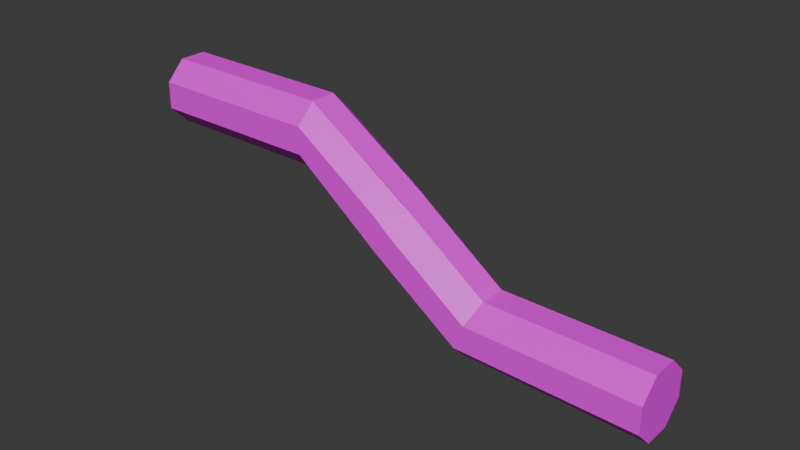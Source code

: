 # Source: SlopeBentWire.blend  (saved by Blender 4.5.90; exported with 4.5.12 LTS)
import bpy
from mathutils import Matrix  # noqa: F401  (used for matrix-valued properties, if any)

bpy.ops.wm.read_factory_settings(use_empty=True)
scene = bpy.context.scene
scene.name = 'Scene'

# ---- collections
col_collection = bpy.data.collections.new('Collection'); scene.collection.children.link(col_collection)

# ---- images (referenced by path relative to the original .blend; pixels are not part of the script)
import os
ASSET_DIR = os.environ.get("B2B_ASSET_DIR", "")  # directory of the original .blend (textures are referenced by path, not embedded)
HERE = os.path.dirname(os.path.abspath(__file__))  # packed textures are extracted next to this script under _unpacked/

def load_image(name, relpath, width, height, colorspace="sRGB"):
    """Load a texture the original file referenced (path relative to the .blend, or extracted next to this script)."""
    p = next((c for c in (os.path.join(HERE, relpath), os.path.join(ASSET_DIR, relpath)) if relpath and os.path.exists(c)), "")
    if p:
        img = bpy.data.images.load(p, check_existing=True)
        img.name = name
    else:  # same state as the original file: an image datablock whose file is absent (Cycles renders it pink)
        img = bpy.data.images.new(name, width, height)
        img.source = "FILE"
        img.filepath = "//" + (relpath or name)
    img.colorspace_settings.name = colorspace
    return img
img_straightwiretexture = load_image('StraightWireTexture', 'StraightWireTexture.png', 1024, 1024, 'sRGB')

# ---- materials (node trees are filled in below, after node groups)
mat_material_001 = bpy.data.materials.new('Material.001')

# ---- material node trees
mat_material_001.use_nodes = True; mat_material_001.node_tree.nodes.clear()
_N = mat_material_001.node_tree.nodes; _L = mat_material_001.node_tree.links
n0 = _N.new('ShaderNodeBsdfPrincipled'); n0.name = 'Principled BSDF'; n0.location = (-200, 100)
n1 = _N.new('ShaderNodeOutputMaterial'); n1.name = 'Material Output'; n1.location = (200, 100)
n2 = _N.new('ShaderNodeTexImage'); n2.name = 'Image Texture'; n2.location = (-490, 71)
n2.image = img_straightwiretexture
_L.new(n0.outputs[0], n1.inputs[0])
_L.new(n2.outputs[0], n0.inputs[0])
n1.is_active_output = True

# ---- world
world_world = bpy.data.worlds.new('World'); scene.world = world_world
world_world.use_nodes = True; world_world.node_tree.nodes.clear()
_N = world_world.node_tree.nodes; _L = world_world.node_tree.links
n0 = _N.new('ShaderNodeOutputWorld'); n0.name = 'World Output'; n0.location = (200, 100)
n1 = _N.new('ShaderNodeBackground'); n1.name = 'Background'; n1.location = (-200, 100)
n1.inputs[0].default_value = (0.05088, 0.05088, 0.05088, 1.0)
_L.new(n1.outputs[0], n0.inputs[0])
n0.is_active_output = True
world_world.color = (0.05088, 0.05088, 0.05088)
world_world.sun_shadow_jitter_overblur = 0.0

# ---- meshes
me_cylinder = bpy.data.meshes.new('Cylinder')
me_cylinder.from_pydata([(-0.06471, 0.8451, -0.8564), (2.818e-07, 1.0, 4.43), (0.6423, 0.5521, -0.8572), (0.7071, 0.7071, 4.43), (0.9479, -0.1246, -0.6714), (1.0, 1.876e-07, 4.43), (0.6731, -0.7885, -0.408), (0.7071, -0.7071, 4.43), (-0.02123, -1.051, -0.2211), (2.818e-07, -1.0, 4.43), (-0.7283, -0.7578, -0.2203), (-0.7071, -0.7071, 4.43), (-1.034, -0.08111, -0.406), (-1.0, 1.876e-07, 4.43), (-0.759, 0.5828, -0.6695), (-0.7071, 0.7071, 4.43), (-0.7656, -0.8324, -3.459), (-0.0586, -1.126, -3.46), (0.2666, -1.755, -3.171), (0.01946, -2.353, -2.762), (-0.6552, -2.568, -2.471), (-1.362, -2.275, -2.47), (-1.687, -1.645, -2.759), (-1.44, -1.048, -3.168), (-1.013, -1.425, -4.198), (-0.3064, -1.719, -4.2), (0.06505, -2.238, -3.778), (-0.1164, -2.678, -3.179), (-0.7444, -2.782, -2.754), (-1.451, -2.488, -2.752), (-1.823, -1.969, -3.174), (-1.641, -1.529, -3.773), (-1.489, -2.565, -5.697), (-0.7823, -2.858, -5.697), (-0.4894, -3.565, -5.694), (-0.7823, -4.272, -5.689), (-1.489, -4.565, -5.686), (-2.196, -4.272, -5.686), (-2.489, -3.565, -5.689), (-2.197, -2.858, -5.694), (-1.504, -2.6, -10.7), (-0.7968, -2.893, -10.7), (-0.5039, -3.6, -10.7), (-0.7968, -4.307, -10.69), (-1.504, -4.6, -10.69), (-2.211, -4.307, -10.69), (-2.504, -3.6, -10.69), (-2.211, -2.893, -10.7)], [], [(0, 1, 3, 2), (2, 3, 5, 4), (4, 5, 7, 6), (6, 7, 9, 8), (8, 9, 11, 10), (10, 11, 13, 12), (3, 1, 15, 13, 11, 9, 7, 5), (12, 13, 15, 14), (14, 15, 1, 0), (14, 0, 16, 24, 32, 39, 31, 23), (33, 34, 42, 41), (6, 8, 20, 28, 36, 35, 27, 19), (2, 4, 18, 26, 34, 33, 25, 17), (17, 25, 33, 32, 24, 16, 0, 2), (8, 10, 21, 29, 37, 36, 28, 20), (10, 12, 22, 30, 38, 37, 29, 21), (4, 6, 19, 27, 35, 34, 26, 18), (40, 41, 42, 43, 44, 45, 46, 47), (38, 39, 47, 46), (36, 37, 45, 44), (34, 35, 43, 42), (32, 33, 41, 40), (39, 32, 40, 47), (37, 38, 46, 45), (35, 36, 44, 43), (12, 14, 23, 31, 39, 38, 30, 22)])
_uv = me_cylinder.uv_layers.new(name='UVMap')
_uv.uv.foreach_set('vector', [1.0, 0.5, 1.0, 1.0, 0.875, 1.0, 0.875, 0.5, 0.875, 0.5, 0.875, 1.0, 0.75, 1.0, 0.75, 0.5, 0.75, 0.5, 0.75, 1.0, 0.625, 1.0, 0.625, 0.5, 0.625, 0.5, 0.625, 1.0, 0.5, 1.0, 0.5, 0.5, 0.5, 0.5, 0.5, 1.0, 0.375, 1.0, 0.375, 0.5, 0.375, 0.5, 0.375, 1.0, 0.25, 1.0, 0.25, 0.5, 0.4197, 0.4197, 0.25, 0.49, 0.08029, 0.4197, 0.01, 0.25, 0.08029, 0.08029, 0.25, 0.01, 0.4197, 0.08029, 0.49, 0.25, 0.25, 0.5, 0.25, 1.0, 0.125, 1.0, 0.125, 0.5, 0.125, 0.5, 0.125, 1.0, 0.0, 1.0, 0.0, 0.5, 0.125, 0.5, 0.0, 0.5, 0.0, 0.5, 0.0, 0.5, 0.0, 0.5, 0.125, 0.5, 0.125, 0.5, 0.125, 0.5, 0.875, 0.5, 0.75, 0.5, 0.75, 0.5, 0.875, 0.5, 0.625, 0.5, 0.5, 0.5, 0.5, 0.5, 0.5, 0.5, 0.5, 0.5, 0.625, 0.5, 0.625, 0.5, 0.625, 0.5, 0.875, 0.5, 0.75, 0.5, 0.75, 0.5, 0.75, 0.5, 0.75, 0.5, 0.875, 0.5, 0.875, 0.5, 0.875, 0.5, 0.875, 0.5, 0.875, 0.5, 0.875, 0.5, 1.0, 0.5, 1.0, 0.5, 1.0, 0.5, 1.0, 0.5, 0.875, 0.5, 0.5, 0.5, 0.375, 0.5, 0.375, 0.5, 0.375, 0.5, 0.375, 0.5, 0.5, 0.5, 0.5, 0.5, 0.5, 0.5, 0.375, 0.5, 0.25, 0.5, 0.25, 0.5, 0.25, 0.5, 0.25, 0.5, 0.375, 0.5, 0.375, 0.5, 0.375, 0.5, 0.75, 0.5, 0.625, 0.5, 0.625, 0.5, 0.625, 0.5, 0.625, 0.5, 0.75, 0.5, 0.75, 0.5, 0.75, 0.5, 0.75, 0.49, 0.9197, 0.4197, 0.99, 0.25, 0.9197, 0.08029, 0.75, 0.01, 0.5803, 0.08029, 0.51, 0.25, 0.5803, 0.4197, 0.25, 0.5, 0.125, 0.5, 0.125, 0.5, 0.25, 0.5, 0.5, 0.5, 0.375, 0.5, 0.375, 0.5, 0.5, 0.5, 0.75, 0.5, 0.625, 0.5, 0.625, 0.5, 0.75, 0.5, 1.0, 0.5, 0.875, 0.5, 0.875, 0.5, 1.0, 0.5, 0.125, 0.5, 0.0, 0.5, 0.0, 0.5, 0.125, 0.5, 0.375, 0.5, 0.25, 0.5, 0.25, 0.5, 0.375, 0.5, 0.625, 0.5, 0.5, 0.5, 0.5, 0.5, 0.625, 0.5, 0.25, 0.5, 0.125, 0.5, 0.125, 0.5, 0.125, 0.5, 0.125, 0.5, 0.25, 0.5, 0.25, 0.5, 0.25, 0.5])
me_cylinder.materials.append(mat_material_001)
me_cylinder.update()

# ---- objects
ob_cylinder = bpy.data.objects.new('Cylinder', me_cylinder)

# ---- transforms, parenting, visibility, modifiers, constraints
ob_cylinder.location = (0.0, 0.0, 0.0)
ob_cylinder.rotation_euler = (1.571, 2.746, 1.571)

# ---- collection membership
col_collection.objects.link(ob_cylinder)

# ---- scene / render settings (as saved in the file)
scene.frame_start = 1; scene.frame_end = 250; scene.frame_set(1)
scene.render.engine = 'BLENDER_EEVEE_NEXT'
bpy.context.view_layer.update()

# ---- added for rendering (the .blend has no active camera and no usable light): camera, sun
cam_auto = bpy.data.cameras.new('AutoCamera')
cam_auto.lens = 50.0
cam_auto.sensor_width = 36.0
cam_auto.clip_end = 1000.0
ob_auto_camera = bpy.data.objects.new('AutoCamera', cam_auto)
scene.collection.objects.link(ob_auto_camera)
ob_auto_camera.location = (12.9037, -19.247, 14.7819)
ob_auto_camera.rotation_euler = (1.09748, -7.21219e-08, 0.694738)
scene.camera = ob_auto_camera
light_auto_sun = bpy.data.lights.new('AutoSun', 'SUN')
light_auto_sun.energy = 3.0
light_auto_sun.angle = 0.0523599
ob_auto_sun = bpy.data.objects.new('AutoSun', light_auto_sun)
scene.collection.objects.link(ob_auto_sun)
ob_auto_sun.rotation_euler = (0.872665, 0.174533, 0.523599)
bpy.context.view_layer.update()
